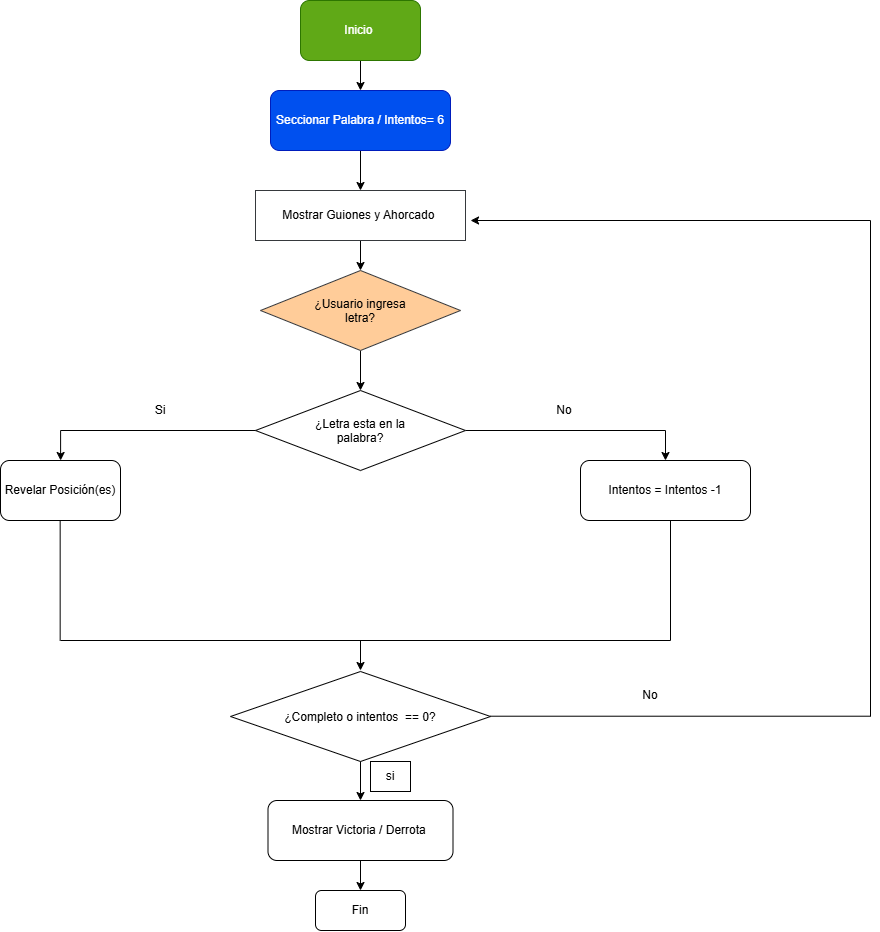

The diagram above was exported from draw.io. Its source (the exported page's mxGraphModel, read from the mxfile embedded in the PNG):
<mxGraphModel dx="1012" dy="608" grid="1" gridSize="10" guides="1" tooltips="1" connect="1" arrows="1" fold="1" page="1" pageScale="1" pageWidth="827" pageHeight="1169" math="0" shadow="0">
  <root>
    <mxCell id="0" />
    <mxCell id="1" parent="0" />
    <mxCell id="3Wsfv-JldVkUHsha4Ows-4" edge="1" parent="1" source="3Wsfv-JldVkUHsha4Ows-2" style="edgeStyle=orthogonalEdgeStyle;rounded=0;orthogonalLoop=1;jettySize=auto;html=1;exitX=0.5;exitY=1;exitDx=0;exitDy=0;">
      <mxGeometry relative="1" as="geometry">
        <mxPoint x="550" y="170" as="targetPoint" />
      </mxGeometry>
    </mxCell>
    <mxCell id="3Wsfv-JldVkUHsha4Ows-2" parent="1" style="rounded=1;whiteSpace=wrap;html=1;fillColor=#60a917;fontColor=#ffffff;strokeColor=#2D7600;" value="Inicio&amp;nbsp;" vertex="1">
      <mxGeometry height="60" width="120" x="490" y="80" as="geometry" />
    </mxCell>
    <mxCell id="3Wsfv-JldVkUHsha4Ows-6" edge="1" parent="1" source="3Wsfv-JldVkUHsha4Ows-5" style="edgeStyle=orthogonalEdgeStyle;rounded=0;orthogonalLoop=1;jettySize=auto;html=1;exitX=0.5;exitY=1;exitDx=0;exitDy=0;">
      <mxGeometry relative="1" as="geometry">
        <mxPoint x="550" y="270" as="targetPoint" />
      </mxGeometry>
    </mxCell>
    <mxCell id="3Wsfv-JldVkUHsha4Ows-5" parent="1" style="rounded=1;whiteSpace=wrap;html=1;fillColor=#0050ef;fontColor=#ffffff;strokeColor=#001DBC;" value="Seccionar Palabra / Intentos= 6" vertex="1">
      <mxGeometry height="60" width="180" x="460" y="170" as="geometry" />
    </mxCell>
    <mxCell id="3Wsfv-JldVkUHsha4Ows-9" edge="1" parent="1" source="3Wsfv-JldVkUHsha4Ows-8" style="edgeStyle=orthogonalEdgeStyle;rounded=0;orthogonalLoop=1;jettySize=auto;html=1;exitX=0.5;exitY=1;exitDx=0;exitDy=0;" target="3Wsfv-JldVkUHsha4Ows-10">
      <mxGeometry relative="1" as="geometry">
        <mxPoint x="550" y="360" as="targetPoint" />
      </mxGeometry>
    </mxCell>
    <mxCell id="3Wsfv-JldVkUHsha4Ows-8" parent="1" style="rounded=0;whiteSpace=wrap;html=1;fillColor=light-dark(#FFFFFF,transparent);strokeColor=light-dark(#36393D,#4D4D4D);" value="Mostrar Guiones y Ahorcado&amp;nbsp;" vertex="1">
      <mxGeometry height="50" width="210" x="445" y="270" as="geometry" />
    </mxCell>
    <mxCell id="3Wsfv-JldVkUHsha4Ows-11" edge="1" parent="1" source="3Wsfv-JldVkUHsha4Ows-10" style="edgeStyle=orthogonalEdgeStyle;rounded=0;orthogonalLoop=1;jettySize=auto;html=1;exitX=0.5;exitY=1;exitDx=0;exitDy=0;" target="3Wsfv-JldVkUHsha4Ows-12">
      <mxGeometry relative="1" as="geometry">
        <mxPoint x="550" y="460" as="targetPoint" />
      </mxGeometry>
    </mxCell>
    <mxCell id="3Wsfv-JldVkUHsha4Ows-10" parent="1" style="rhombus;whiteSpace=wrap;html=1;shapeInside=1;fillColor=light-dark(#FFCC99,#999900);strokeColor=#36393d;" value="¿Usuario ingresa letra?" vertex="1">
      <mxGeometry height="80" width="200" x="450" y="350" as="geometry" />
    </mxCell>
    <mxCell id="3Wsfv-JldVkUHsha4Ows-13" edge="1" parent="1" style="edgeStyle=orthogonalEdgeStyle;rounded=0;orthogonalLoop=1;jettySize=auto;html=1;strokeColor=light-dark(#000000,#00FF00);fillColor=light-dark(transparent,#009900);" target="3Wsfv-JldVkUHsha4Ows-14">
      <mxGeometry relative="1" as="geometry">
        <Array as="points">
          <mxPoint x="250.07" y="509.97" />
          <mxPoint x="250.07" y="559.97" />
          <mxPoint x="248.41" y="559.97" />
        </Array>
        <mxPoint x="449.99948275862096" y="509.9955172413793" as="sourcePoint" />
        <mxPoint x="248.40999999999994" y="552.01" as="targetPoint" />
      </mxGeometry>
    </mxCell>
    <mxCell id="3Wsfv-JldVkUHsha4Ows-18" edge="1" parent="1" source="3Wsfv-JldVkUHsha4Ows-12" style="edgeStyle=orthogonalEdgeStyle;rounded=0;orthogonalLoop=1;jettySize=auto;html=1;exitX=1;exitY=0.5;exitDx=0;exitDy=0;entryX=0.5;entryY=0;entryDx=0;entryDy=0;strokeColor=light-dark(#000000,#FF0000);" target="3Wsfv-JldVkUHsha4Ows-17">
      <mxGeometry relative="1" as="geometry" />
    </mxCell>
    <mxCell id="3Wsfv-JldVkUHsha4Ows-12" parent="1" style="rhombus;whiteSpace=wrap;html=1;shapeInside=1;fillColor=light-dark(#FFFFFF,transparent);strokeColor=light-dark(#000000,#0000CC);" value="¿Letra esta en la palabra?" vertex="1">
      <mxGeometry height="80" width="210" x="445" y="470" as="geometry" />
    </mxCell>
    <mxCell id="3Wsfv-JldVkUHsha4Ows-14" parent="1" style="rounded=1;whiteSpace=wrap;html=1;strokeColor=light-dark(#000000,#009900);fillColor=none;" value="Revelar Posición(es)" vertex="1">
      <mxGeometry height="60" width="120" x="190" y="540" as="geometry" />
    </mxCell>
    <mxCell id="3Wsfv-JldVkUHsha4Ows-17" parent="1" style="rounded=1;whiteSpace=wrap;html=1;strokeColor=light-dark(#000000,#FF0000);fillColor=light-dark(#FFFFFF,transparent);" value="Intentos = Intentos -1" vertex="1">
      <mxGeometry height="60" width="170" x="770" y="540" as="geometry" />
    </mxCell>
    <mxCell id="3Wsfv-JldVkUHsha4Ows-19" edge="1" parent="1" style="endArrow=none;html=1;rounded=0;strokeColor=light-dark(#000000,#0000FF);" value="">
      <mxGeometry height="50" relative="1" width="50" as="geometry">
        <mxPoint x="249.66" y="720" as="sourcePoint" />
        <mxPoint x="249.66" y="600" as="targetPoint" />
      </mxGeometry>
    </mxCell>
    <mxCell id="3Wsfv-JldVkUHsha4Ows-20" edge="1" parent="1" style="endArrow=none;html=1;rounded=0;strokeColor=light-dark(#000000,#0000FF);" value="">
      <mxGeometry height="50" relative="1" width="50" as="geometry">
        <mxPoint x="249.99999999999997" y="720" as="sourcePoint" />
        <mxPoint x="860" y="720" as="targetPoint" />
      </mxGeometry>
    </mxCell>
    <mxCell id="3Wsfv-JldVkUHsha4Ows-21" edge="1" parent="1" style="endArrow=none;html=1;rounded=0;strokeColor=light-dark(#000000,#0000FF);" value="">
      <mxGeometry height="50" relative="1" width="50" as="geometry">
        <mxPoint x="860" y="720" as="sourcePoint" />
        <mxPoint x="860" y="600" as="targetPoint" />
      </mxGeometry>
    </mxCell>
    <mxCell id="3Wsfv-JldVkUHsha4Ows-22" edge="1" parent="1" style="endArrow=classic;html=1;rounded=0;" value="">
      <mxGeometry height="50" relative="1" width="50" as="geometry">
        <mxPoint x="550" y="720" as="sourcePoint" />
        <mxPoint x="550" y="750" as="targetPoint" />
      </mxGeometry>
    </mxCell>
    <mxCell id="3Wsfv-JldVkUHsha4Ows-24" edge="1" parent="1" source="3Wsfv-JldVkUHsha4Ows-23" style="edgeStyle=orthogonalEdgeStyle;rounded=0;orthogonalLoop=1;jettySize=auto;html=1;exitX=0.5;exitY=1;exitDx=0;exitDy=0;" target="3Wsfv-JldVkUHsha4Ows-25">
      <mxGeometry relative="1" as="geometry">
        <mxPoint x="550.344827586207" y="870" as="targetPoint" />
      </mxGeometry>
    </mxCell>
    <mxCell id="3Wsfv-JldVkUHsha4Ows-23" parent="1" style="rhombus;whiteSpace=wrap;html=1;shapeInside=1;strokeColor=light-dark(#000000,#000000);fillColor=none;" value="¿Completo o intentos&amp;nbsp; == 0?" vertex="1">
      <mxGeometry height="90" width="260" x="420" y="751" as="geometry" />
    </mxCell>
    <mxCell id="3Wsfv-JldVkUHsha4Ows-27" edge="1" parent="1" source="3Wsfv-JldVkUHsha4Ows-25" style="edgeStyle=orthogonalEdgeStyle;rounded=0;orthogonalLoop=1;jettySize=auto;html=1;exitX=0.5;exitY=1;exitDx=0;exitDy=0;entryX=0.5;entryY=0;entryDx=0;entryDy=0;" target="3Wsfv-JldVkUHsha4Ows-29">
      <mxGeometry relative="1" as="geometry">
        <mxPoint x="550.2758620689656" y="955" as="targetPoint" />
      </mxGeometry>
    </mxCell>
    <mxCell id="3Wsfv-JldVkUHsha4Ows-25" parent="1" style="rounded=1;whiteSpace=wrap;html=1;strokeColor=light-dark(#000000,#000000);fillColor=none;" value="Mostrar Victoria / Derrota&amp;nbsp;" vertex="1">
      <mxGeometry height="60" width="185" x="457.5" y="880" as="geometry" />
    </mxCell>
    <mxCell id="3Wsfv-JldVkUHsha4Ows-26" parent="1" style="rounded=0;whiteSpace=wrap;html=1;strokeColor=light-dark(#000000,transparent);fillColor=light-dark(#FFFFFF,transparent);" value="si" vertex="1">
      <mxGeometry height="30" width="40" x="560" y="841" as="geometry" />
    </mxCell>
    <mxCell id="3Wsfv-JldVkUHsha4Ows-29" parent="1" style="rounded=1;whiteSpace=wrap;html=1;fillColor=light-dark(#FFFFFF,#FF0000);strokeColor=light-dark(#000000,#990000);" value="Fin" vertex="1">
      <mxGeometry height="40" width="90" x="505" y="970" as="geometry" />
    </mxCell>
    <mxCell id="3Wsfv-JldVkUHsha4Ows-30" edge="1" parent="1" style="endArrow=none;html=1;rounded=0;strokeColor=light-dark(#000000,#000000);" value="">
      <mxGeometry height="50" relative="1" width="50" as="geometry">
        <mxPoint x="1060" y="795.71" as="sourcePoint" />
        <mxPoint x="680" y="795.7099999999999" as="targetPoint" />
      </mxGeometry>
    </mxCell>
    <mxCell id="3Wsfv-JldVkUHsha4Ows-31" edge="1" parent="1" style="endArrow=none;html=1;rounded=0;strokeColor=light-dark(#000000,#000000);" value="">
      <mxGeometry height="50" relative="1" width="50" as="geometry">
        <mxPoint x="1060" y="796" as="sourcePoint" />
        <mxPoint x="1060" y="300" as="targetPoint" />
      </mxGeometry>
    </mxCell>
    <mxCell id="3Wsfv-JldVkUHsha4Ows-32" edge="1" parent="1" style="endArrow=classic;html=1;rounded=0;entryX=1.024;entryY=0.6;entryDx=0;entryDy=0;entryPerimeter=0;strokeColor=light-dark(#000000,#000000);" target="3Wsfv-JldVkUHsha4Ows-8" value="">
      <mxGeometry height="50" relative="1" width="50" as="geometry">
        <mxPoint x="1060" y="300" as="sourcePoint" />
        <mxPoint x="710" y="300" as="targetPoint" />
      </mxGeometry>
    </mxCell>
    <mxCell id="3Wsfv-JldVkUHsha4Ows-34" parent="1" style="text;html=1;whiteSpace=wrap;strokeColor=none;fillColor=none;align=center;verticalAlign=middle;rounded=0;" value="No" vertex="1">
      <mxGeometry height="30" width="60" x="810" y="760" as="geometry" />
    </mxCell>
    <mxCell id="3Wsfv-JldVkUHsha4Ows-35" parent="1" style="text;html=1;whiteSpace=wrap;strokeColor=none;fillColor=none;align=center;verticalAlign=middle;rounded=0;" value="No" vertex="1">
      <mxGeometry height="30" width="60" x="724" y="475" as="geometry" />
    </mxCell>
    <mxCell id="3Wsfv-JldVkUHsha4Ows-36" parent="1" style="text;html=1;whiteSpace=wrap;strokeColor=none;fillColor=none;align=center;verticalAlign=middle;rounded=0;" value="Si" vertex="1">
      <mxGeometry height="30" width="60" x="320" y="475" as="geometry" />
    </mxCell>
  </root>
</mxGraphModel>